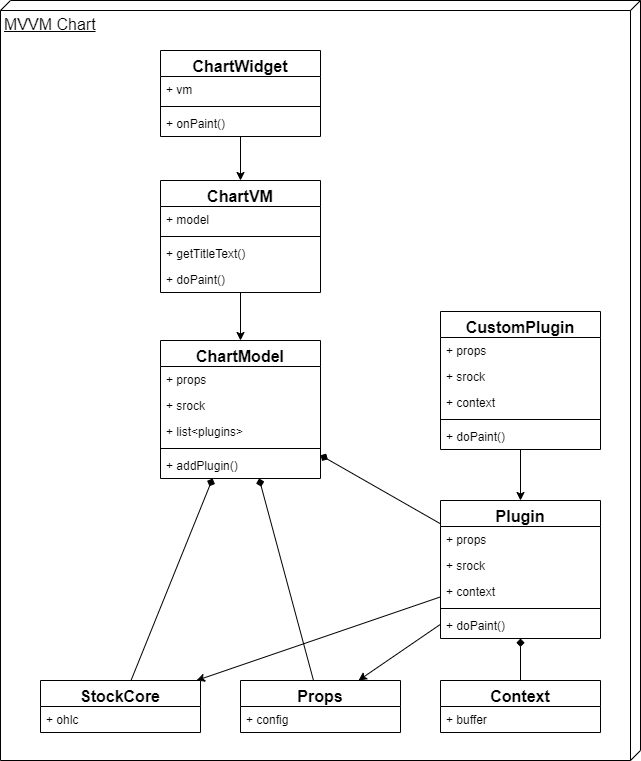

The diagram above was exported from draw.io. Its source (the exported page's mxGraphModel, read from the mxfile embedded in the PNG):
<mxGraphModel dx="1360" dy="862" grid="1" gridSize="10" guides="1" tooltips="1" connect="1" arrows="1" fold="1" page="1" pageScale="1" pageWidth="827" pageHeight="1169" math="0" shadow="0">
  <root>
    <mxCell id="0" />
    <mxCell id="1" parent="0" />
    <mxCell id="x92rDyIkl2Hdk8rhzTcv-138" value="MVVM Chart" style="verticalAlign=top;align=left;spacingTop=8;spacingLeft=2;spacingRight=12;shape=cube;size=10;direction=south;fontStyle=4;html=1;fontSize=16;" vertex="1" parent="1">
      <mxGeometry x="40" y="120" width="640" height="760" as="geometry" />
    </mxCell>
    <mxCell id="x92rDyIkl2Hdk8rhzTcv-129" style="edgeStyle=none;rounded=0;orthogonalLoop=1;jettySize=auto;html=1;endArrow=diamond;endFill=1;fontSize=16;" edge="1" parent="1" source="x92rDyIkl2Hdk8rhzTcv-112" target="x92rDyIkl2Hdk8rhzTcv-42">
      <mxGeometry relative="1" as="geometry" />
    </mxCell>
    <mxCell id="x92rDyIkl2Hdk8rhzTcv-130" style="edgeStyle=none;rounded=0;orthogonalLoop=1;jettySize=auto;html=1;endArrow=diamond;endFill=1;fontSize=16;" edge="1" parent="1" source="x92rDyIkl2Hdk8rhzTcv-89" target="x92rDyIkl2Hdk8rhzTcv-42">
      <mxGeometry relative="1" as="geometry" />
    </mxCell>
    <mxCell id="x92rDyIkl2Hdk8rhzTcv-131" style="edgeStyle=none;rounded=0;orthogonalLoop=1;jettySize=auto;html=1;endArrow=diamond;endFill=1;fontSize=16;" edge="1" parent="1" source="x92rDyIkl2Hdk8rhzTcv-103" target="x92rDyIkl2Hdk8rhzTcv-42">
      <mxGeometry relative="1" as="geometry" />
    </mxCell>
    <mxCell id="x92rDyIkl2Hdk8rhzTcv-42" value="ChartModel" style="swimlane;fontStyle=1;align=center;verticalAlign=top;childLayout=stackLayout;horizontal=1;startSize=26;horizontalStack=0;resizeParent=1;resizeParentMax=0;resizeLast=0;collapsible=1;marginBottom=0;fontSize=16;" vertex="1" parent="1">
      <mxGeometry x="200" y="460" width="160" height="138" as="geometry" />
    </mxCell>
    <mxCell id="x92rDyIkl2Hdk8rhzTcv-43" value="+ props" style="text;strokeColor=none;fillColor=none;align=left;verticalAlign=top;spacingLeft=4;spacingRight=4;overflow=hidden;rotatable=0;points=[[0,0.5],[1,0.5]];portConstraint=eastwest;" vertex="1" parent="x92rDyIkl2Hdk8rhzTcv-42">
      <mxGeometry y="26" width="160" height="26" as="geometry" />
    </mxCell>
    <mxCell id="x92rDyIkl2Hdk8rhzTcv-47" value="+ srock" style="text;strokeColor=none;fillColor=none;align=left;verticalAlign=top;spacingLeft=4;spacingRight=4;overflow=hidden;rotatable=0;points=[[0,0.5],[1,0.5]];portConstraint=eastwest;" vertex="1" parent="x92rDyIkl2Hdk8rhzTcv-42">
      <mxGeometry y="52" width="160" height="26" as="geometry" />
    </mxCell>
    <mxCell id="x92rDyIkl2Hdk8rhzTcv-97" value="+ list&lt;plugins&gt;" style="text;strokeColor=none;fillColor=none;align=left;verticalAlign=top;spacingLeft=4;spacingRight=4;overflow=hidden;rotatable=0;points=[[0,0.5],[1,0.5]];portConstraint=eastwest;" vertex="1" parent="x92rDyIkl2Hdk8rhzTcv-42">
      <mxGeometry y="78" width="160" height="26" as="geometry" />
    </mxCell>
    <mxCell id="x92rDyIkl2Hdk8rhzTcv-44" value="" style="line;strokeWidth=1;fillColor=none;align=left;verticalAlign=middle;spacingTop=-1;spacingLeft=3;spacingRight=3;rotatable=0;labelPosition=right;points=[];portConstraint=eastwest;" vertex="1" parent="x92rDyIkl2Hdk8rhzTcv-42">
      <mxGeometry y="104" width="160" height="8" as="geometry" />
    </mxCell>
    <mxCell id="x92rDyIkl2Hdk8rhzTcv-45" value="+ addPlugin()" style="text;strokeColor=none;fillColor=none;align=left;verticalAlign=top;spacingLeft=4;spacingRight=4;overflow=hidden;rotatable=0;points=[[0,0.5],[1,0.5]];portConstraint=eastwest;" vertex="1" parent="x92rDyIkl2Hdk8rhzTcv-42">
      <mxGeometry y="112" width="160" height="26" as="geometry" />
    </mxCell>
    <mxCell id="x92rDyIkl2Hdk8rhzTcv-52" value="Context" style="swimlane;fontStyle=1;align=center;verticalAlign=top;childLayout=stackLayout;horizontal=1;startSize=26;horizontalStack=0;resizeParent=1;resizeParentMax=0;resizeLast=0;collapsible=1;marginBottom=0;fontSize=16;" vertex="1" parent="1">
      <mxGeometry x="480" y="800" width="160" height="52" as="geometry" />
    </mxCell>
    <mxCell id="x92rDyIkl2Hdk8rhzTcv-53" value="+ buffer" style="text;strokeColor=none;fillColor=none;align=left;verticalAlign=top;spacingLeft=4;spacingRight=4;overflow=hidden;rotatable=0;points=[[0,0.5],[1,0.5]];portConstraint=eastwest;" vertex="1" parent="x92rDyIkl2Hdk8rhzTcv-52">
      <mxGeometry y="26" width="160" height="26" as="geometry" />
    </mxCell>
    <mxCell id="x92rDyIkl2Hdk8rhzTcv-89" value="Props" style="swimlane;fontStyle=1;align=center;verticalAlign=top;childLayout=stackLayout;horizontal=1;startSize=26;horizontalStack=0;resizeParent=1;resizeParentMax=0;resizeLast=0;collapsible=1;marginBottom=0;fontSize=16;" vertex="1" parent="1">
      <mxGeometry x="280" y="800" width="160" height="52" as="geometry" />
    </mxCell>
    <mxCell id="x92rDyIkl2Hdk8rhzTcv-91" value="+ config" style="text;strokeColor=none;fillColor=none;align=left;verticalAlign=top;spacingLeft=4;spacingRight=4;overflow=hidden;rotatable=0;points=[[0,0.5],[1,0.5]];portConstraint=eastwest;" vertex="1" parent="x92rDyIkl2Hdk8rhzTcv-89">
      <mxGeometry y="26" width="160" height="26" as="geometry" />
    </mxCell>
    <mxCell id="x92rDyIkl2Hdk8rhzTcv-128" style="edgeStyle=none;rounded=0;orthogonalLoop=1;jettySize=auto;html=1;endArrow=classic;endFill=1;fontSize=16;" edge="1" parent="1" source="x92rDyIkl2Hdk8rhzTcv-98" target="x92rDyIkl2Hdk8rhzTcv-42">
      <mxGeometry relative="1" as="geometry" />
    </mxCell>
    <mxCell id="x92rDyIkl2Hdk8rhzTcv-98" value="ChartVM" style="swimlane;fontStyle=1;align=center;verticalAlign=top;childLayout=stackLayout;horizontal=1;startSize=26;horizontalStack=0;resizeParent=1;resizeParentMax=0;resizeLast=0;collapsible=1;marginBottom=0;fontSize=16;" vertex="1" parent="1">
      <mxGeometry x="200" y="300" width="160" height="112" as="geometry" />
    </mxCell>
    <mxCell id="x92rDyIkl2Hdk8rhzTcv-99" value="+ model" style="text;strokeColor=none;fillColor=none;align=left;verticalAlign=top;spacingLeft=4;spacingRight=4;overflow=hidden;rotatable=0;points=[[0,0.5],[1,0.5]];portConstraint=eastwest;" vertex="1" parent="x92rDyIkl2Hdk8rhzTcv-98">
      <mxGeometry y="26" width="160" height="26" as="geometry" />
    </mxCell>
    <mxCell id="x92rDyIkl2Hdk8rhzTcv-100" value="" style="line;strokeWidth=1;fillColor=none;align=left;verticalAlign=middle;spacingTop=-1;spacingLeft=3;spacingRight=3;rotatable=0;labelPosition=right;points=[];portConstraint=eastwest;" vertex="1" parent="x92rDyIkl2Hdk8rhzTcv-98">
      <mxGeometry y="52" width="160" height="8" as="geometry" />
    </mxCell>
    <mxCell id="x92rDyIkl2Hdk8rhzTcv-101" value="+ getTitleText()" style="text;strokeColor=none;fillColor=none;align=left;verticalAlign=top;spacingLeft=4;spacingRight=4;overflow=hidden;rotatable=0;points=[[0,0.5],[1,0.5]];portConstraint=eastwest;" vertex="1" parent="x92rDyIkl2Hdk8rhzTcv-98">
      <mxGeometry y="60" width="160" height="26" as="geometry" />
    </mxCell>
    <mxCell id="x92rDyIkl2Hdk8rhzTcv-135" value="+ doPaint()" style="text;strokeColor=none;fillColor=none;align=left;verticalAlign=top;spacingLeft=4;spacingRight=4;overflow=hidden;rotatable=0;points=[[0,0.5],[1,0.5]];portConstraint=eastwest;" vertex="1" parent="x92rDyIkl2Hdk8rhzTcv-98">
      <mxGeometry y="86" width="160" height="26" as="geometry" />
    </mxCell>
    <mxCell id="x92rDyIkl2Hdk8rhzTcv-132" style="edgeStyle=none;rounded=0;orthogonalLoop=1;jettySize=auto;html=1;endArrow=diamond;endFill=1;fontSize=16;" edge="1" parent="1" source="x92rDyIkl2Hdk8rhzTcv-52" target="x92rDyIkl2Hdk8rhzTcv-103">
      <mxGeometry relative="1" as="geometry" />
    </mxCell>
    <mxCell id="x92rDyIkl2Hdk8rhzTcv-155" style="edgeStyle=none;rounded=0;orthogonalLoop=1;jettySize=auto;html=1;endArrow=classic;endFill=1;fontSize=16;" edge="1" parent="1" source="x92rDyIkl2Hdk8rhzTcv-103" target="x92rDyIkl2Hdk8rhzTcv-89">
      <mxGeometry relative="1" as="geometry" />
    </mxCell>
    <mxCell id="x92rDyIkl2Hdk8rhzTcv-156" style="edgeStyle=none;rounded=0;orthogonalLoop=1;jettySize=auto;html=1;endArrow=classic;endFill=1;fontSize=16;" edge="1" parent="1" source="x92rDyIkl2Hdk8rhzTcv-103" target="x92rDyIkl2Hdk8rhzTcv-112">
      <mxGeometry relative="1" as="geometry" />
    </mxCell>
    <mxCell id="x92rDyIkl2Hdk8rhzTcv-103" value="Plugin" style="swimlane;fontStyle=1;align=center;verticalAlign=top;childLayout=stackLayout;horizontal=1;startSize=26;horizontalStack=0;resizeParent=1;resizeParentMax=0;resizeLast=0;collapsible=1;marginBottom=0;fontSize=16;" vertex="1" parent="1">
      <mxGeometry x="480" y="620" width="160" height="138" as="geometry" />
    </mxCell>
    <mxCell id="x92rDyIkl2Hdk8rhzTcv-106" value="+ props" style="text;strokeColor=none;fillColor=none;align=left;verticalAlign=top;spacingLeft=4;spacingRight=4;overflow=hidden;rotatable=0;points=[[0,0.5],[1,0.5]];portConstraint=eastwest;" vertex="1" parent="x92rDyIkl2Hdk8rhzTcv-103">
      <mxGeometry y="26" width="160" height="26" as="geometry" />
    </mxCell>
    <mxCell id="x92rDyIkl2Hdk8rhzTcv-124" value="+ srock" style="text;strokeColor=none;fillColor=none;align=left;verticalAlign=top;spacingLeft=4;spacingRight=4;overflow=hidden;rotatable=0;points=[[0,0.5],[1,0.5]];portConstraint=eastwest;" vertex="1" parent="x92rDyIkl2Hdk8rhzTcv-103">
      <mxGeometry y="52" width="160" height="26" as="geometry" />
    </mxCell>
    <mxCell id="x92rDyIkl2Hdk8rhzTcv-118" value="+ context" style="text;strokeColor=none;fillColor=none;align=left;verticalAlign=top;spacingLeft=4;spacingRight=4;overflow=hidden;rotatable=0;points=[[0,0.5],[1,0.5]];portConstraint=eastwest;" vertex="1" parent="x92rDyIkl2Hdk8rhzTcv-103">
      <mxGeometry y="78" width="160" height="26" as="geometry" />
    </mxCell>
    <mxCell id="x92rDyIkl2Hdk8rhzTcv-107" value="" style="line;strokeWidth=1;fillColor=none;align=left;verticalAlign=middle;spacingTop=-1;spacingLeft=3;spacingRight=3;rotatable=0;labelPosition=right;points=[];portConstraint=eastwest;" vertex="1" parent="x92rDyIkl2Hdk8rhzTcv-103">
      <mxGeometry y="104" width="160" height="8" as="geometry" />
    </mxCell>
    <mxCell id="x92rDyIkl2Hdk8rhzTcv-108" value="+ doPaint()" style="text;strokeColor=none;fillColor=none;align=left;verticalAlign=top;spacingLeft=4;spacingRight=4;overflow=hidden;rotatable=0;points=[[0,0.5],[1,0.5]];portConstraint=eastwest;" vertex="1" parent="x92rDyIkl2Hdk8rhzTcv-103">
      <mxGeometry y="112" width="160" height="26" as="geometry" />
    </mxCell>
    <mxCell id="x92rDyIkl2Hdk8rhzTcv-112" value="StockCore" style="swimlane;fontStyle=1;align=center;verticalAlign=top;childLayout=stackLayout;horizontal=1;startSize=26;horizontalStack=0;resizeParent=1;resizeParentMax=0;resizeLast=0;collapsible=1;marginBottom=0;fontSize=16;" vertex="1" parent="1">
      <mxGeometry x="80" y="800" width="160" height="52" as="geometry" />
    </mxCell>
    <mxCell id="x92rDyIkl2Hdk8rhzTcv-113" value="+ ohlc" style="text;strokeColor=none;fillColor=none;align=left;verticalAlign=top;spacingLeft=4;spacingRight=4;overflow=hidden;rotatable=0;points=[[0,0.5],[1,0.5]];portConstraint=eastwest;" vertex="1" parent="x92rDyIkl2Hdk8rhzTcv-112">
      <mxGeometry y="26" width="160" height="26" as="geometry" />
    </mxCell>
    <mxCell id="x92rDyIkl2Hdk8rhzTcv-144" style="edgeStyle=none;rounded=0;orthogonalLoop=1;jettySize=auto;html=1;endArrow=classic;endFill=1;fontSize=16;" edge="1" parent="1" source="x92rDyIkl2Hdk8rhzTcv-139" target="x92rDyIkl2Hdk8rhzTcv-98">
      <mxGeometry relative="1" as="geometry" />
    </mxCell>
    <mxCell id="x92rDyIkl2Hdk8rhzTcv-139" value="ChartWidget" style="swimlane;fontStyle=1;align=center;verticalAlign=top;childLayout=stackLayout;horizontal=1;startSize=26;horizontalStack=0;resizeParent=1;resizeParentMax=0;resizeLast=0;collapsible=1;marginBottom=0;fontSize=16;" vertex="1" parent="1">
      <mxGeometry x="200" y="170" width="160" height="86" as="geometry" />
    </mxCell>
    <mxCell id="x92rDyIkl2Hdk8rhzTcv-140" value="+ vm" style="text;strokeColor=none;fillColor=none;align=left;verticalAlign=top;spacingLeft=4;spacingRight=4;overflow=hidden;rotatable=0;points=[[0,0.5],[1,0.5]];portConstraint=eastwest;" vertex="1" parent="x92rDyIkl2Hdk8rhzTcv-139">
      <mxGeometry y="26" width="160" height="26" as="geometry" />
    </mxCell>
    <mxCell id="x92rDyIkl2Hdk8rhzTcv-141" value="" style="line;strokeWidth=1;fillColor=none;align=left;verticalAlign=middle;spacingTop=-1;spacingLeft=3;spacingRight=3;rotatable=0;labelPosition=right;points=[];portConstraint=eastwest;" vertex="1" parent="x92rDyIkl2Hdk8rhzTcv-139">
      <mxGeometry y="52" width="160" height="8" as="geometry" />
    </mxCell>
    <mxCell id="x92rDyIkl2Hdk8rhzTcv-143" value="+ onPaint()" style="text;strokeColor=none;fillColor=none;align=left;verticalAlign=top;spacingLeft=4;spacingRight=4;overflow=hidden;rotatable=0;points=[[0,0.5],[1,0.5]];portConstraint=eastwest;" vertex="1" parent="x92rDyIkl2Hdk8rhzTcv-139">
      <mxGeometry y="60" width="160" height="26" as="geometry" />
    </mxCell>
    <mxCell id="x92rDyIkl2Hdk8rhzTcv-154" style="edgeStyle=none;rounded=0;orthogonalLoop=1;jettySize=auto;html=1;endArrow=classic;endFill=1;fontSize=16;" edge="1" parent="1" source="x92rDyIkl2Hdk8rhzTcv-148" target="x92rDyIkl2Hdk8rhzTcv-103">
      <mxGeometry relative="1" as="geometry" />
    </mxCell>
    <mxCell id="x92rDyIkl2Hdk8rhzTcv-148" value="CustomPlugin" style="swimlane;fontStyle=1;align=center;verticalAlign=top;childLayout=stackLayout;horizontal=1;startSize=26;horizontalStack=0;resizeParent=1;resizeParentMax=0;resizeLast=0;collapsible=1;marginBottom=0;fontSize=16;" vertex="1" parent="1">
      <mxGeometry x="480" y="431" width="160" height="138" as="geometry" />
    </mxCell>
    <mxCell id="x92rDyIkl2Hdk8rhzTcv-149" value="+ props" style="text;strokeColor=none;fillColor=none;align=left;verticalAlign=top;spacingLeft=4;spacingRight=4;overflow=hidden;rotatable=0;points=[[0,0.5],[1,0.5]];portConstraint=eastwest;" vertex="1" parent="x92rDyIkl2Hdk8rhzTcv-148">
      <mxGeometry y="26" width="160" height="26" as="geometry" />
    </mxCell>
    <mxCell id="x92rDyIkl2Hdk8rhzTcv-150" value="+ srock" style="text;strokeColor=none;fillColor=none;align=left;verticalAlign=top;spacingLeft=4;spacingRight=4;overflow=hidden;rotatable=0;points=[[0,0.5],[1,0.5]];portConstraint=eastwest;" vertex="1" parent="x92rDyIkl2Hdk8rhzTcv-148">
      <mxGeometry y="52" width="160" height="26" as="geometry" />
    </mxCell>
    <mxCell id="x92rDyIkl2Hdk8rhzTcv-151" value="+ context" style="text;strokeColor=none;fillColor=none;align=left;verticalAlign=top;spacingLeft=4;spacingRight=4;overflow=hidden;rotatable=0;points=[[0,0.5],[1,0.5]];portConstraint=eastwest;" vertex="1" parent="x92rDyIkl2Hdk8rhzTcv-148">
      <mxGeometry y="78" width="160" height="26" as="geometry" />
    </mxCell>
    <mxCell id="x92rDyIkl2Hdk8rhzTcv-152" value="" style="line;strokeWidth=1;fillColor=none;align=left;verticalAlign=middle;spacingTop=-1;spacingLeft=3;spacingRight=3;rotatable=0;labelPosition=right;points=[];portConstraint=eastwest;" vertex="1" parent="x92rDyIkl2Hdk8rhzTcv-148">
      <mxGeometry y="104" width="160" height="8" as="geometry" />
    </mxCell>
    <mxCell id="x92rDyIkl2Hdk8rhzTcv-153" value="+ doPaint()" style="text;strokeColor=none;fillColor=none;align=left;verticalAlign=top;spacingLeft=4;spacingRight=4;overflow=hidden;rotatable=0;points=[[0,0.5],[1,0.5]];portConstraint=eastwest;" vertex="1" parent="x92rDyIkl2Hdk8rhzTcv-148">
      <mxGeometry y="112" width="160" height="26" as="geometry" />
    </mxCell>
  </root>
</mxGraphModel>